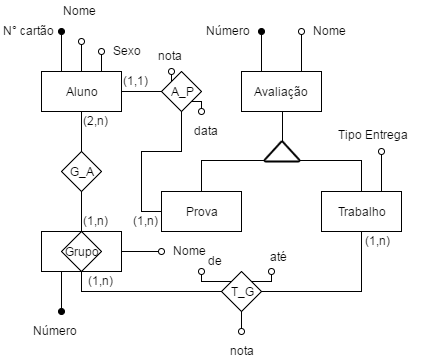

The diagram above was exported from draw.io. Its source (the exported page's mxGraphModel, read from the mxfile embedded in the PNG):
<mxGraphModel dx="954" dy="624" grid="1" gridSize="10" guides="1" tooltips="1" connect="1" arrows="1" fold="1" page="1" pageScale="1" pageWidth="826" pageHeight="1169" background="#ffffff" math="0" shadow="0">
  <root>
    <mxCell id="0" />
    <mxCell id="1" parent="0" />
    <mxCell id="10" style="edgeStyle=orthogonalEdgeStyle;rounded=0;html=1;exitX=1;exitY=0.5;entryX=0;entryY=0.5;jettySize=auto;orthogonalLoop=1;endArrow=none;endFill=0;" edge="1" parent="1" source="2" target="7">
      <mxGeometry relative="1" as="geometry" />
    </mxCell>
    <mxCell id="12" style="edgeStyle=orthogonalEdgeStyle;rounded=0;html=1;exitX=0.5;exitY=1;entryX=0.5;entryY=0;endArrow=none;endFill=0;jettySize=auto;orthogonalLoop=1;" edge="1" parent="1" source="2" target="8">
      <mxGeometry relative="1" as="geometry" />
    </mxCell>
    <mxCell id="24" style="edgeStyle=orthogonalEdgeStyle;rounded=0;html=1;exitX=0.25;exitY=0;endArrow=oval;endFill=1;jettySize=auto;orthogonalLoop=1;" edge="1" parent="1" source="2">
      <mxGeometry relative="1" as="geometry">
        <mxPoint x="100" y="80" as="targetPoint" />
      </mxGeometry>
    </mxCell>
    <mxCell id="25" style="edgeStyle=orthogonalEdgeStyle;rounded=0;html=1;exitX=0.5;exitY=0;endArrow=oval;endFill=0;jettySize=auto;orthogonalLoop=1;" edge="1" parent="1" source="2">
      <mxGeometry relative="1" as="geometry">
        <mxPoint x="120" y="90" as="targetPoint" />
      </mxGeometry>
    </mxCell>
    <mxCell id="27" style="edgeStyle=orthogonalEdgeStyle;rounded=0;html=1;exitX=0.75;exitY=0;endArrow=oval;endFill=0;jettySize=auto;orthogonalLoop=1;" edge="1" parent="1" source="2">
      <mxGeometry relative="1" as="geometry">
        <mxPoint x="140" y="100" as="targetPoint" />
      </mxGeometry>
    </mxCell>
    <mxCell id="2" value="Aluno" style="whiteSpace=wrap;html=1;" vertex="1" parent="1">
      <mxGeometry x="80" y="120" width="80" height="40" as="geometry" />
    </mxCell>
    <mxCell id="18" style="edgeStyle=orthogonalEdgeStyle;rounded=0;html=1;exitX=0.5;exitY=1;entryX=0.5;entryY=0;entryPerimeter=0;endArrow=none;endFill=0;jettySize=auto;orthogonalLoop=1;" edge="1" parent="1" source="3" target="17">
      <mxGeometry relative="1" as="geometry" />
    </mxCell>
    <mxCell id="34" style="edgeStyle=orthogonalEdgeStyle;rounded=0;html=1;exitX=0.25;exitY=0;endArrow=oval;endFill=1;jettySize=auto;orthogonalLoop=1;" edge="1" parent="1" source="3">
      <mxGeometry relative="1" as="geometry">
        <mxPoint x="300" y="80" as="targetPoint" />
      </mxGeometry>
    </mxCell>
    <mxCell id="36" style="edgeStyle=orthogonalEdgeStyle;rounded=0;html=1;exitX=0.75;exitY=0;endArrow=oval;endFill=0;jettySize=auto;orthogonalLoop=1;" edge="1" parent="1" source="3">
      <mxGeometry relative="1" as="geometry">
        <mxPoint x="340" y="80" as="targetPoint" />
      </mxGeometry>
    </mxCell>
    <mxCell id="3" value="Avaliação" style="whiteSpace=wrap;html=1;" vertex="1" parent="1">
      <mxGeometry x="280" y="120" width="80" height="40" as="geometry" />
    </mxCell>
    <mxCell id="14" style="edgeStyle=orthogonalEdgeStyle;rounded=0;html=1;exitX=0.5;exitY=1;entryX=0;entryY=0.5;endArrow=none;endFill=0;jettySize=auto;orthogonalLoop=1;" edge="1" parent="1" source="4" target="9">
      <mxGeometry relative="1" as="geometry" />
    </mxCell>
    <mxCell id="30" style="edgeStyle=orthogonalEdgeStyle;rounded=0;html=1;exitX=0.25;exitY=1;endArrow=oval;endFill=1;jettySize=auto;orthogonalLoop=1;" edge="1" parent="1" source="4">
      <mxGeometry relative="1" as="geometry">
        <mxPoint x="100" y="360" as="targetPoint" />
      </mxGeometry>
    </mxCell>
    <mxCell id="32" style="edgeStyle=orthogonalEdgeStyle;rounded=0;html=1;exitX=1;exitY=0.5;endArrow=oval;endFill=0;jettySize=auto;orthogonalLoop=1;" edge="1" parent="1" source="4">
      <mxGeometry relative="1" as="geometry">
        <mxPoint x="200" y="300" as="targetPoint" />
      </mxGeometry>
    </mxCell>
    <mxCell id="4" value="" style="whiteSpace=wrap;html=1;" vertex="1" parent="1">
      <mxGeometry x="80" y="280" width="80" height="40" as="geometry" />
    </mxCell>
    <mxCell id="5" value="Prova" style="whiteSpace=wrap;html=1;" vertex="1" parent="1">
      <mxGeometry x="200" y="240" width="80" height="40" as="geometry" />
    </mxCell>
    <mxCell id="20" style="edgeStyle=orthogonalEdgeStyle;rounded=0;html=1;exitX=0.5;exitY=0;entryX=0.99;entryY=0.97;entryPerimeter=0;endArrow=none;endFill=0;jettySize=auto;orthogonalLoop=1;" edge="1" parent="1" source="6" target="17">
      <mxGeometry relative="1" as="geometry">
        <Array as="points">
          <mxPoint x="400" y="209" />
        </Array>
      </mxGeometry>
    </mxCell>
    <mxCell id="40" style="edgeStyle=orthogonalEdgeStyle;rounded=0;html=1;exitX=0.75;exitY=0;endArrow=oval;endFill=0;jettySize=auto;orthogonalLoop=1;" edge="1" parent="1" source="6">
      <mxGeometry relative="1" as="geometry">
        <mxPoint x="420" y="200" as="targetPoint" />
      </mxGeometry>
    </mxCell>
    <mxCell id="6" value="Trabalho" style="whiteSpace=wrap;html=1;" vertex="1" parent="1">
      <mxGeometry x="360" y="240" width="80" height="40" as="geometry" />
    </mxCell>
    <mxCell id="21" style="edgeStyle=orthogonalEdgeStyle;rounded=0;html=1;exitX=0.5;exitY=1;entryX=0;entryY=0.5;endArrow=none;endFill=0;jettySize=auto;orthogonalLoop=1;" edge="1" parent="1" source="7" target="5">
      <mxGeometry relative="1" as="geometry" />
    </mxCell>
    <mxCell id="48" style="edgeStyle=orthogonalEdgeStyle;rounded=0;html=1;exitX=0;exitY=0;endArrow=oval;endFill=0;jettySize=auto;orthogonalLoop=1;" edge="1" parent="1" source="7">
      <mxGeometry relative="1" as="geometry">
        <mxPoint x="210" y="120" as="targetPoint" />
      </mxGeometry>
    </mxCell>
    <mxCell id="53" style="edgeStyle=orthogonalEdgeStyle;rounded=0;html=1;exitX=1;exitY=1;endArrow=oval;endFill=0;jettySize=auto;orthogonalLoop=1;" edge="1" parent="1" source="7">
      <mxGeometry relative="1" as="geometry">
        <mxPoint x="240" y="160" as="targetPoint" />
      </mxGeometry>
    </mxCell>
    <mxCell id="7" value="A_P" style="rhombus;whiteSpace=wrap;html=1;" vertex="1" parent="1">
      <mxGeometry x="200" y="120" width="40" height="40" as="geometry" />
    </mxCell>
    <mxCell id="13" style="edgeStyle=orthogonalEdgeStyle;rounded=0;html=1;exitX=0.5;exitY=1;entryX=0.5;entryY=0;endArrow=none;endFill=0;jettySize=auto;orthogonalLoop=1;" edge="1" parent="1" source="8" target="4">
      <mxGeometry relative="1" as="geometry" />
    </mxCell>
    <mxCell id="8" value="G_A" style="rhombus;whiteSpace=wrap;html=1;" vertex="1" parent="1">
      <mxGeometry x="100" y="200" width="40" height="40" as="geometry" />
    </mxCell>
    <mxCell id="15" style="edgeStyle=orthogonalEdgeStyle;rounded=0;html=1;exitX=1;exitY=0.5;entryX=0.5;entryY=1;endArrow=none;endFill=0;jettySize=auto;orthogonalLoop=1;" edge="1" parent="1" source="9" target="6">
      <mxGeometry relative="1" as="geometry" />
    </mxCell>
    <mxCell id="42" style="edgeStyle=orthogonalEdgeStyle;rounded=0;html=1;exitX=1;exitY=0;endArrow=oval;endFill=0;jettySize=auto;orthogonalLoop=1;" edge="1" parent="1" source="9">
      <mxGeometry relative="1" as="geometry">
        <mxPoint x="310" y="320" as="targetPoint" />
      </mxGeometry>
    </mxCell>
    <mxCell id="44" style="edgeStyle=orthogonalEdgeStyle;rounded=0;html=1;exitX=0;exitY=0;endArrow=oval;endFill=0;jettySize=auto;orthogonalLoop=1;" edge="1" parent="1" source="9">
      <mxGeometry relative="1" as="geometry">
        <mxPoint x="240" y="320" as="targetPoint" />
      </mxGeometry>
    </mxCell>
    <mxCell id="46" style="edgeStyle=orthogonalEdgeStyle;rounded=0;html=1;exitX=0.5;exitY=1;endArrow=oval;endFill=0;jettySize=auto;orthogonalLoop=1;" edge="1" parent="1" source="9">
      <mxGeometry relative="1" as="geometry">
        <mxPoint x="280" y="380" as="targetPoint" />
      </mxGeometry>
    </mxCell>
    <mxCell id="9" value="T_G" style="rhombus;whiteSpace=wrap;html=1;" vertex="1" parent="1">
      <mxGeometry x="260" y="320" width="40" height="40" as="geometry" />
    </mxCell>
    <mxCell id="19" style="edgeStyle=orthogonalEdgeStyle;rounded=0;html=1;exitX=0.01;exitY=0.97;exitPerimeter=0;entryX=0.5;entryY=0;endArrow=none;endFill=0;jettySize=auto;orthogonalLoop=1;" edge="1" parent="1" source="17" target="5">
      <mxGeometry relative="1" as="geometry">
        <Array as="points">
          <mxPoint x="240" y="209" />
        </Array>
      </mxGeometry>
    </mxCell>
    <mxCell id="17" value="" style="strokeWidth=2;html=1;shape=mxgraph.flowchart.extract_or_measurement;whiteSpace=wrap;" vertex="1" parent="1">
      <mxGeometry x="303" y="190" width="35" height="20" as="geometry" />
    </mxCell>
    <mxCell id="23" value="N° cartão" style="text;html=1;resizable=0;points=[];autosize=1;align=left;verticalAlign=top;spacingTop=-4;" vertex="1" parent="1">
      <mxGeometry x="40" y="70" width="70" height="20" as="geometry" />
    </mxCell>
    <mxCell id="26" value="Nome" style="text;html=1;resizable=0;points=[];autosize=1;align=left;verticalAlign=top;spacingTop=-4;" vertex="1" parent="1">
      <mxGeometry x="100" y="50" width="50" height="20" as="geometry" />
    </mxCell>
    <mxCell id="28" value="Sexo" style="text;html=1;resizable=0;points=[];autosize=1;align=left;verticalAlign=top;spacingTop=-4;" vertex="1" parent="1">
      <mxGeometry x="150" y="90" width="40" height="20" as="geometry" />
    </mxCell>
    <mxCell id="29" value="Grupo" style="rhombus;whiteSpace=wrap;html=1;" vertex="1" parent="1">
      <mxGeometry x="100" y="280" width="40" height="40" as="geometry" />
    </mxCell>
    <mxCell id="31" value="Número" style="text;html=1;resizable=0;points=[];autosize=1;align=left;verticalAlign=top;spacingTop=-4;" vertex="1" parent="1">
      <mxGeometry x="70" y="370" width="60" height="20" as="geometry" />
    </mxCell>
    <mxCell id="33" value="Nome" style="text;html=1;resizable=0;points=[];autosize=1;align=left;verticalAlign=top;spacingTop=-4;" vertex="1" parent="1">
      <mxGeometry x="210" y="290" width="50" height="20" as="geometry" />
    </mxCell>
    <mxCell id="35" value="Número" style="text;html=1;resizable=0;points=[];autosize=1;align=left;verticalAlign=top;spacingTop=-4;" vertex="1" parent="1">
      <mxGeometry x="243" y="70" width="60" height="20" as="geometry" />
    </mxCell>
    <mxCell id="37" value="Nome" style="text;html=1;resizable=0;points=[];autosize=1;align=left;verticalAlign=top;spacingTop=-4;" vertex="1" parent="1">
      <mxGeometry x="350" y="70" width="50" height="20" as="geometry" />
    </mxCell>
    <mxCell id="41" value="Tipo Entrega" style="text;html=1;resizable=0;points=[];autosize=1;align=left;verticalAlign=top;spacingTop=-4;" vertex="1" parent="1">
      <mxGeometry x="375" y="174" width="90" height="20" as="geometry" />
    </mxCell>
    <mxCell id="43" value="até" style="text;html=1;resizable=0;points=[];autosize=1;align=left;verticalAlign=top;spacingTop=-4;" vertex="1" parent="1">
      <mxGeometry x="307" y="296" width="30" height="20" as="geometry" />
    </mxCell>
    <mxCell id="45" value="de" style="text;html=1;resizable=0;points=[];autosize=1;align=left;verticalAlign=top;spacingTop=-4;" vertex="1" parent="1">
      <mxGeometry x="245" y="300" width="30" height="20" as="geometry" />
    </mxCell>
    <mxCell id="47" value="nota" style="text;html=1;resizable=0;points=[];autosize=1;align=left;verticalAlign=top;spacingTop=-4;" vertex="1" parent="1">
      <mxGeometry x="267" y="390" width="40" height="20" as="geometry" />
    </mxCell>
    <mxCell id="52" value="nota" style="text;html=1;resizable=0;points=[];autosize=1;align=left;verticalAlign=top;spacingTop=-4;" vertex="1" parent="1">
      <mxGeometry x="195" y="95" width="40" height="20" as="geometry" />
    </mxCell>
    <mxCell id="54" value="data" style="text;html=1;resizable=0;points=[];autosize=1;align=left;verticalAlign=top;spacingTop=-4;" vertex="1" parent="1">
      <mxGeometry x="231" y="170" width="40" height="20" as="geometry" />
    </mxCell>
    <mxCell id="55" value="(1,1)" style="text;html=1;resizable=0;points=[];autosize=1;align=left;verticalAlign=top;spacingTop=-4;" vertex="1" parent="1">
      <mxGeometry x="160" y="120" width="40" height="20" as="geometry" />
    </mxCell>
    <mxCell id="58" value="(1,n)" style="text;html=1;resizable=0;points=[];autosize=1;align=left;verticalAlign=top;spacingTop=-4;" vertex="1" parent="1">
      <mxGeometry x="170" y="260" width="40" height="20" as="geometry" />
    </mxCell>
    <mxCell id="59" value="(1,n)" style="text;html=1;resizable=0;points=[];autosize=1;align=left;verticalAlign=top;spacingTop=-4;" vertex="1" parent="1">
      <mxGeometry x="402" y="280" width="40" height="20" as="geometry" />
    </mxCell>
    <mxCell id="60" value="(1,n)" style="text;html=1;resizable=0;points=[];autosize=1;align=left;verticalAlign=top;spacingTop=-4;" vertex="1" parent="1">
      <mxGeometry x="125" y="320" width="40" height="20" as="geometry" />
    </mxCell>
    <mxCell id="61" value="(2,n)" style="text;html=1;resizable=0;points=[];autosize=1;align=left;verticalAlign=top;spacingTop=-4;" vertex="1" parent="1">
      <mxGeometry x="120" y="160" width="40" height="20" as="geometry" />
    </mxCell>
    <mxCell id="62" value="(1,n)" style="text;html=1;resizable=0;points=[];autosize=1;align=left;verticalAlign=top;spacingTop=-4;" vertex="1" parent="1">
      <mxGeometry x="120" y="260" width="40" height="20" as="geometry" />
    </mxCell>
  </root>
</mxGraphModel>